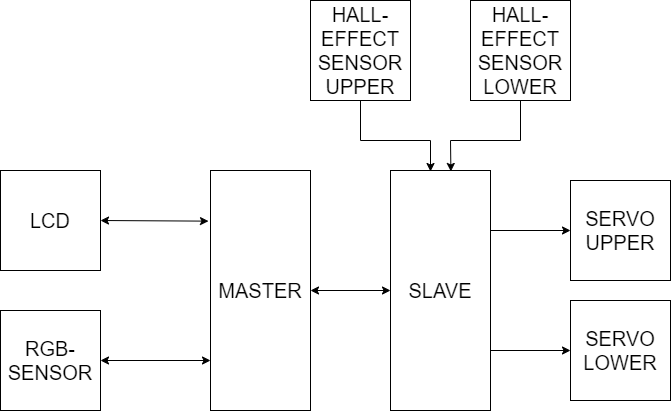

The diagram above was exported from draw.io. Its source (the exported page's mxGraphModel, read from the mxfile embedded in the PNG):
<mxGraphModel dx="1550" dy="819" grid="1" gridSize="10" guides="1" tooltips="1" connect="1" arrows="1" fold="1" page="1" pageScale="1" pageWidth="827" pageHeight="1169" math="0" shadow="0">
  <root>
    <mxCell id="0" />
    <mxCell id="1" parent="0" />
    <mxCell id="vUZCYWCU3qYf1-xt-ASo-1" value="&lt;font style=&quot;font-size: 20px&quot;&gt;MASTER&lt;/font&gt;" style="rounded=0;whiteSpace=wrap;html=1;" parent="1" vertex="1">
      <mxGeometry x="280" y="190" width="100" height="240" as="geometry" />
    </mxCell>
    <mxCell id="vUZCYWCU3qYf1-xt-ASo-2" value="&lt;font style=&quot;font-size: 20px&quot;&gt;SLAVE&lt;/font&gt;" style="rounded=0;whiteSpace=wrap;html=1;" parent="1" vertex="1">
      <mxGeometry x="460" y="190" width="100" height="240" as="geometry" />
    </mxCell>
    <mxCell id="vUZCYWCU3qYf1-xt-ASo-3" value="&lt;font style=&quot;font-size: 20px&quot;&gt;LCD&lt;/font&gt;" style="rounded=0;whiteSpace=wrap;html=1;" parent="1" vertex="1">
      <mxGeometry x="70" y="190" width="100" height="100" as="geometry" />
    </mxCell>
    <mxCell id="vUZCYWCU3qYf1-xt-ASo-4" value="&lt;font style=&quot;font-size: 20px&quot;&gt;RGB-SENSOR&lt;/font&gt;" style="rounded=0;whiteSpace=wrap;html=1;" parent="1" vertex="1">
      <mxGeometry x="70" y="330" width="100" height="100" as="geometry" />
    </mxCell>
    <mxCell id="vUZCYWCU3qYf1-xt-ASo-6" value="&lt;font style=&quot;font-size: 20px&quot;&gt;SERVO UPPER&lt;/font&gt;" style="rounded=0;whiteSpace=wrap;html=1;" parent="1" vertex="1">
      <mxGeometry x="640" y="200" width="100" height="100" as="geometry" />
    </mxCell>
    <mxCell id="vUZCYWCU3qYf1-xt-ASo-7" value="&lt;font style=&quot;font-size: 20px&quot;&gt;SERVO LOWER&lt;/font&gt;" style="rounded=0;whiteSpace=wrap;html=1;" parent="1" vertex="1">
      <mxGeometry x="640" y="320" width="100" height="100" as="geometry" />
    </mxCell>
    <mxCell id="vUZCYWCU3qYf1-xt-ASo-8" value="&lt;font style=&quot;font-size: 20px&quot;&gt;HALL-EFFECT SENSOR UPPER&lt;/font&gt;" style="rounded=0;whiteSpace=wrap;html=1;" parent="1" vertex="1">
      <mxGeometry x="380" y="20" width="100" height="100" as="geometry" />
    </mxCell>
    <mxCell id="vUZCYWCU3qYf1-xt-ASo-9" value="&lt;font style=&quot;font-size: 20px&quot;&gt;HALL-EFFECT SENSOR LOWER&lt;/font&gt;" style="rounded=0;whiteSpace=wrap;html=1;" parent="1" vertex="1">
      <mxGeometry x="540" y="20" width="100" height="100" as="geometry" />
    </mxCell>
    <mxCell id="vUZCYWCU3qYf1-xt-ASo-13" value="" style="endArrow=none;startArrow=classic;html=1;exitX=0;exitY=0.5;exitDx=0;exitDy=0;entryX=1;entryY=0.25;entryDx=0;entryDy=0;" parent="1" source="vUZCYWCU3qYf1-xt-ASo-6" target="vUZCYWCU3qYf1-xt-ASo-2" edge="1">
      <mxGeometry width="50" height="50" relative="1" as="geometry">
        <mxPoint x="390" y="370" as="sourcePoint" />
        <mxPoint x="440" y="320" as="targetPoint" />
      </mxGeometry>
    </mxCell>
    <mxCell id="vUZCYWCU3qYf1-xt-ASo-18" value="" style="endArrow=none;startArrow=classic;html=1;exitX=0;exitY=0.5;exitDx=0;exitDy=0;entryX=1;entryY=0.75;entryDx=0;entryDy=0;" parent="1" source="vUZCYWCU3qYf1-xt-ASo-7" target="vUZCYWCU3qYf1-xt-ASo-2" edge="1">
      <mxGeometry width="50" height="50" relative="1" as="geometry">
        <mxPoint x="390" y="370" as="sourcePoint" />
        <mxPoint x="440" y="320" as="targetPoint" />
      </mxGeometry>
    </mxCell>
    <mxCell id="vUZCYWCU3qYf1-xt-ASo-20" value="" style="startArrow=classic;endArrow=none;html=1;rounded=0;" parent="1" edge="1">
      <mxGeometry width="50" height="50" relative="1" as="geometry">
        <mxPoint x="500" y="191" as="sourcePoint" />
        <mxPoint x="430" y="120" as="targetPoint" />
        <Array as="points">
          <mxPoint x="500" y="160" />
          <mxPoint x="430" y="160" />
        </Array>
      </mxGeometry>
    </mxCell>
    <mxCell id="vUZCYWCU3qYf1-xt-ASo-21" value="" style="endArrow=none;startArrow=classic;html=1;entryX=0.5;entryY=1;entryDx=0;entryDy=0;exitX=0.604;exitY=0.004;exitDx=0;exitDy=0;exitPerimeter=0;rounded=0;" parent="1" source="vUZCYWCU3qYf1-xt-ASo-2" target="vUZCYWCU3qYf1-xt-ASo-9" edge="1">
      <mxGeometry width="50" height="50" relative="1" as="geometry">
        <mxPoint x="390" y="370" as="sourcePoint" />
        <mxPoint x="440" y="320" as="targetPoint" />
        <Array as="points">
          <mxPoint x="520" y="160" />
          <mxPoint x="590" y="160" />
        </Array>
      </mxGeometry>
    </mxCell>
    <mxCell id="SyMNs0YuL08gAYNB9KLr-1" value="" style="endArrow=classic;startArrow=classic;html=1;exitX=1;exitY=0.5;exitDx=0;exitDy=0;" edge="1" parent="1" source="vUZCYWCU3qYf1-xt-ASo-4">
      <mxGeometry width="50" height="50" relative="1" as="geometry">
        <mxPoint x="180" y="440" as="sourcePoint" />
        <mxPoint x="280" y="380" as="targetPoint" />
      </mxGeometry>
    </mxCell>
    <mxCell id="SyMNs0YuL08gAYNB9KLr-2" value="" style="endArrow=classic;startArrow=classic;html=1;exitX=1;exitY=0.5;exitDx=0;exitDy=0;entryX=-0.02;entryY=0.211;entryDx=0;entryDy=0;entryPerimeter=0;" edge="1" parent="1" source="vUZCYWCU3qYf1-xt-ASo-3" target="vUZCYWCU3qYf1-xt-ASo-1">
      <mxGeometry width="50" height="50" relative="1" as="geometry">
        <mxPoint x="390" y="270" as="sourcePoint" />
        <mxPoint x="440" y="220" as="targetPoint" />
      </mxGeometry>
    </mxCell>
    <mxCell id="SyMNs0YuL08gAYNB9KLr-3" value="" style="endArrow=classic;startArrow=classic;html=1;exitX=1;exitY=0.5;exitDx=0;exitDy=0;entryX=0;entryY=0.5;entryDx=0;entryDy=0;" edge="1" parent="1" source="vUZCYWCU3qYf1-xt-ASo-1" target="vUZCYWCU3qYf1-xt-ASo-2">
      <mxGeometry width="50" height="50" relative="1" as="geometry">
        <mxPoint x="390" y="270" as="sourcePoint" />
        <mxPoint x="440" y="220" as="targetPoint" />
      </mxGeometry>
    </mxCell>
  </root>
</mxGraphModel>